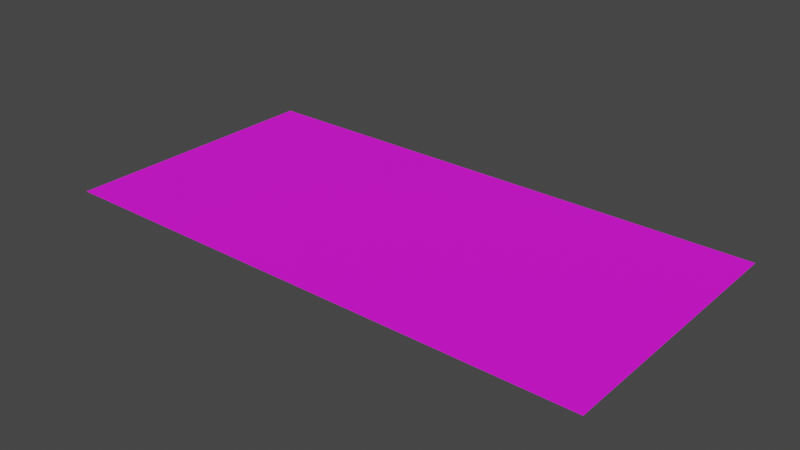 # Source: road_straight.blend  (saved by Blender 3.4.6; exported with 4.5.12 LTS)
import bpy
from mathutils import Matrix  # noqa: F401  (used for matrix-valued properties, if any)

bpy.ops.wm.read_factory_settings(use_empty=True)
scene = bpy.context.scene
scene.name = 'Scene'

# ---- collections
col_collection = bpy.data.collections.new('Collection'); scene.collection.children.link(col_collection)

# ---- images (referenced by path relative to the original .blend; pixels are not part of the script)
import os
ASSET_DIR = os.environ.get("B2B_ASSET_DIR", "")  # directory of the original .blend (textures are referenced by path, not embedded)
HERE = os.path.dirname(os.path.abspath(__file__))  # packed textures are extracted next to this script under _unpacked/

def load_image(name, relpath, width, height, colorspace="sRGB"):
    """Load a texture the original file referenced (path relative to the .blend, or extracted next to this script)."""
    p = next((c for c in (os.path.join(HERE, relpath), os.path.join(ASSET_DIR, relpath)) if relpath and os.path.exists(c)), "")
    if p:
        img = bpy.data.images.load(p, check_existing=True)
        img.name = name
    else:  # same state as the original file: an image datablock whose file is absent (Cycles renders it pink)
        img = bpy.data.images.new(name, width, height)
        img.source = "FILE"
        img.filepath = "//" + (relpath or name)
    img.colorspace_settings.name = colorspace
    return img
img_asphalt_road_basic_texture_jpg_001 = load_image('asphalt_road_basic_texture.jpg.001', 'textures/asphalt_road_basic_texture.jpg', 1024, 1024, 'sRGB')

# ---- materials (node trees are filled in below, after node groups)
mat_material_001 = bpy.data.materials.new('Material.001')
mat_material_001.use_transparent_shadow = False

# ---- material node trees
mat_material_001.use_nodes = True; mat_material_001.node_tree.nodes.clear()
_N = mat_material_001.node_tree.nodes; _L = mat_material_001.node_tree.links
n0 = _N.new('ShaderNodeBsdfPrincipled'); n0.name = 'Principled BSDF'; n0.location = (10, 300)
n0.distribution = 'GGX'
n0.subsurface_method = 'RANDOM_WALK_SKIN'
n0.inputs[2].default_value = 0.75
n0.inputs[3].default_value = 1.45
n0.inputs[27].default_value = (0.0, 0.0, 0.0, 1.0)
n0.inputs[28].default_value = 1.0
n1 = _N.new('ShaderNodeOutputMaterial'); n1.name = 'Material Output'; n1.location = (300, 300)
n2 = _N.new('ShaderNodeTexImage'); n2.name = 'Image Texture'; n2.location = (-387, 170)
n2.image = img_asphalt_road_basic_texture_jpg_001
_L.new(n0.outputs[0], n1.inputs[0])
_L.new(n2.outputs[0], n0.inputs[0])
n1.is_active_output = True

# ---- world
world_world = bpy.data.worlds.new('World'); scene.world = world_world
world_world.use_nodes = True; world_world.node_tree.nodes.clear()
_N = world_world.node_tree.nodes; _L = world_world.node_tree.links
n0 = _N.new('ShaderNodeOutputWorld'); n0.name = 'World Output'; n0.location = (300, 300)
n1 = _N.new('ShaderNodeBackground'); n1.name = 'Background'; n1.location = (10, 300)
n1.inputs[0].default_value = (0.05088, 0.05088, 0.05088, 1.0)
_L.new(n1.outputs[0], n0.inputs[0])
n0.is_active_output = True
world_world.color = (0.05088, 0.05088, 0.05088)
world_world.use_sun_shadow = False
world_world.sun_shadow_jitter_overblur = 0.0

# ---- meshes
me_plane = bpy.data.meshes.new('Plane')
me_plane.from_pydata([(-1.0, -1.0, 0.0), (1.0, -1.0, 0.0), (-1.0, 1.0, 0.0), (1.0, 1.0, 0.0)], [], [(0, 1, 3, 2)])
_uv = me_plane.uv_layers.new(name='UVMap')
_uv.uv.foreach_set('vector', [0.0, 0.0, 1.0, 0.0, 1.0, 1.0, 0.0, 1.0])
me_plane.materials.append(mat_material_001)
me_plane.update()

# ---- objects
ob_plane = bpy.data.objects.new('Plane', me_plane)

# ---- transforms, parenting, visibility, modifiers, constraints
ob_plane.location = (0.0, 0.0, 0.0)
ob_plane.scale = (4.0, 2.0, 2.0)

# ---- collection membership
col_collection.objects.link(ob_plane)

# ---- scene / render settings (as saved in the file)
scene.frame_start = 1; scene.frame_end = 250; scene.frame_set(1)
scene.render.engine = 'BLENDER_EEVEE_NEXT'
scene.cycles.sampling_pattern = 'TABULATED_SOBOL'
scene.cycles.use_light_tree = False
scene.view_settings.view_transform = 'Filmic'
bpy.context.view_layer.update()

# ---- added for rendering (the .blend has no active camera and no usable light): camera, sun
cam_auto = bpy.data.cameras.new('AutoCamera')
cam_auto.lens = 50.0
cam_auto.sensor_width = 36.0
cam_auto.clip_end = 1000.0
ob_auto_camera = bpy.data.objects.new('AutoCamera', cam_auto)
scene.collection.objects.link(ob_auto_camera)
ob_auto_camera.location = (8.27546, -9.93055, 6.62037)
ob_auto_camera.rotation_euler = (1.09748, -7.21219e-08, 0.694738)
scene.camera = ob_auto_camera
light_auto_sun = bpy.data.lights.new('AutoSun', 'SUN')
light_auto_sun.energy = 3.0
light_auto_sun.angle = 0.0523599
ob_auto_sun = bpy.data.objects.new('AutoSun', light_auto_sun)
scene.collection.objects.link(ob_auto_sun)
ob_auto_sun.rotation_euler = (0.872665, 0.174533, 0.523599)
bpy.context.view_layer.update()
